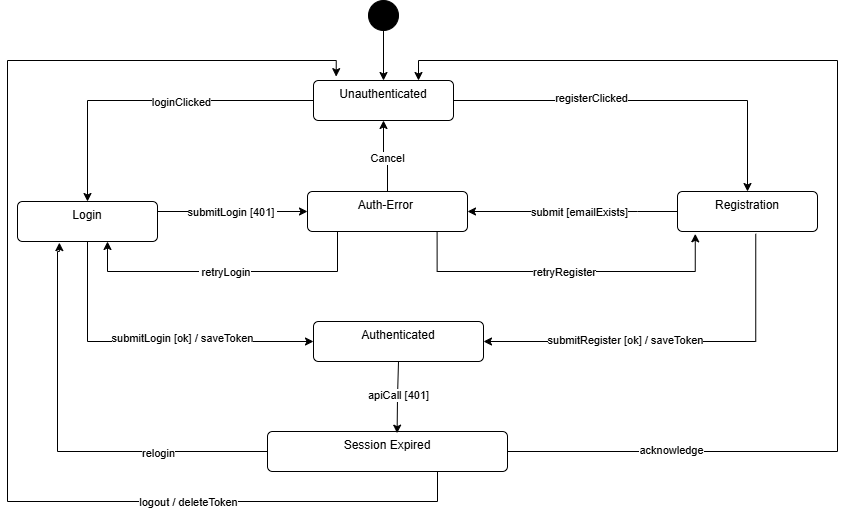

The diagram above was exported from draw.io. Its source (the exported page's mxGraphModel, read from the mxfile embedded in the PNG):
<mxGraphModel dx="1119" dy="621" grid="1" gridSize="10" guides="0" tooltips="1" connect="1" arrows="1" fold="1" page="1" pageScale="1" pageWidth="1100" pageHeight="850" math="0" shadow="0">
  <root>
    <mxCell id="0" />
    <mxCell id="1" parent="0" />
    <mxCell id="Lcz8ijUBdUNcPobDE2zl-15" edge="1" parent="1" style="edgeStyle=orthogonalEdgeStyle;rounded=0;orthogonalLoop=1;jettySize=auto;html=1;exitX=0.5;exitY=1;exitDx=0;exitDy=0;entryX=0.5;entryY=0;entryDx=0;entryDy=0;" target="Lcz8ijUBdUNcPobDE2zl-5">
      <mxGeometry relative="1" as="geometry">
        <mxPoint x="466" y="49" as="sourcePoint" />
      </mxGeometry>
    </mxCell>
    <mxCell id="Lcz8ijUBdUNcPobDE2zl-21" edge="1" parent="1" source="Lcz8ijUBdUNcPobDE2zl-4" style="edgeStyle=orthogonalEdgeStyle;rounded=0;orthogonalLoop=1;jettySize=auto;html=1;exitX=0;exitY=0.5;exitDx=0;exitDy=0;entryX=1;entryY=0.5;entryDx=0;entryDy=0;" target="Lcz8ijUBdUNcPobDE2zl-9">
      <mxGeometry relative="1" as="geometry">
        <Array as="points">
          <mxPoint x="720" y="230" />
          <mxPoint x="720" y="230" />
        </Array>
      </mxGeometry>
    </mxCell>
    <mxCell id="Lcz8ijUBdUNcPobDE2zl-39" connectable="0" parent="Lcz8ijUBdUNcPobDE2zl-21" style="edgeLabel;html=1;align=center;verticalAlign=middle;resizable=0;points=[];" value="submit [emailExists]" vertex="1">
      <mxGeometry relative="1" x="-0.6006" y="5" as="geometry">
        <mxPoint x="-56" y="-5" as="offset" />
      </mxGeometry>
    </mxCell>
    <mxCell id="Lcz8ijUBdUNcPobDE2zl-43" edge="1" parent="1" source="Lcz8ijUBdUNcPobDE2zl-4" style="edgeStyle=orthogonalEdgeStyle;rounded=0;orthogonalLoop=1;jettySize=auto;html=1;exitX=0.559;exitY=1.058;exitDx=0;exitDy=0;entryX=1;entryY=0.5;entryDx=0;entryDy=0;exitPerimeter=0;" target="Lcz8ijUBdUNcPobDE2zl-10">
      <mxGeometry relative="1" as="geometry">
        <Array as="points">
          <mxPoint x="838" y="360" />
        </Array>
        <mxPoint x="516.0000000000002" y="514" as="targetPoint" />
      </mxGeometry>
    </mxCell>
    <mxCell id="Lcz8ijUBdUNcPobDE2zl-51" connectable="0" parent="Lcz8ijUBdUNcPobDE2zl-43" style="edgeLabel;html=1;align=center;verticalAlign=middle;resizable=0;points=[];" value="submitRegister [ok] / saveToken" vertex="1">
      <mxGeometry relative="1" x="0.4551" y="-2" as="geometry">
        <mxPoint x="38" as="offset" />
      </mxGeometry>
    </mxCell>
    <mxCell id="Lcz8ijUBdUNcPobDE2zl-4" parent="1" style="html=1;align=center;verticalAlign=top;rounded=1;absoluteArcSize=1;arcSize=10;dashed=0;whiteSpace=wrap;" value="Registration" vertex="1">
      <mxGeometry height="40" width="140" x="760" y="210" as="geometry" />
    </mxCell>
    <mxCell id="Lcz8ijUBdUNcPobDE2zl-61" edge="1" parent="1" source="Lcz8ijUBdUNcPobDE2zl-5" style="edgeStyle=orthogonalEdgeStyle;rounded=0;orthogonalLoop=1;jettySize=auto;html=1;exitX=1;exitY=0.5;exitDx=0;exitDy=0;" target="Lcz8ijUBdUNcPobDE2zl-4">
      <mxGeometry relative="1" as="geometry" />
    </mxCell>
    <mxCell id="Lcz8ijUBdUNcPobDE2zl-85" connectable="0" parent="Lcz8ijUBdUNcPobDE2zl-61" style="edgeLabel;html=1;align=center;verticalAlign=middle;resizable=0;points=[];" value="registerClicked" vertex="1">
      <mxGeometry relative="1" x="-0.2837" y="3" as="geometry">
        <mxPoint as="offset" />
      </mxGeometry>
    </mxCell>
    <mxCell id="Lcz8ijUBdUNcPobDE2zl-62" edge="1" parent="1" source="Lcz8ijUBdUNcPobDE2zl-5" style="edgeStyle=orthogonalEdgeStyle;rounded=0;orthogonalLoop=1;jettySize=auto;html=1;exitX=0;exitY=0.5;exitDx=0;exitDy=0;entryX=0.5;entryY=0;entryDx=0;entryDy=0;" target="Lcz8ijUBdUNcPobDE2zl-7">
      <mxGeometry relative="1" as="geometry" />
    </mxCell>
    <mxCell id="Lcz8ijUBdUNcPobDE2zl-64" connectable="0" parent="Lcz8ijUBdUNcPobDE2zl-62" style="edgeLabel;html=1;align=center;verticalAlign=middle;resizable=0;points=[];" value="loginClicked" vertex="1">
      <mxGeometry relative="1" x="-0.1874" y="1" as="geometry">
        <mxPoint as="offset" />
      </mxGeometry>
    </mxCell>
    <mxCell id="Lcz8ijUBdUNcPobDE2zl-5" parent="1" style="html=1;align=center;verticalAlign=top;rounded=1;absoluteArcSize=1;arcSize=10;dashed=0;whiteSpace=wrap;" value="Unauthenticated" vertex="1">
      <mxGeometry height="40" width="140" x="396" y="99" as="geometry" />
    </mxCell>
    <mxCell id="Lcz8ijUBdUNcPobDE2zl-37" edge="1" parent="1" source="Lcz8ijUBdUNcPobDE2zl-7" style="rounded=0;orthogonalLoop=1;jettySize=auto;html=1;exitX=1;exitY=0.25;exitDx=0;exitDy=0;entryX=0;entryY=0.5;entryDx=0;entryDy=0;edgeStyle=orthogonalEdgeStyle;" target="Lcz8ijUBdUNcPobDE2zl-9">
      <mxGeometry relative="1" as="geometry">
        <mxPoint x="460" y="339" as="targetPoint" />
      </mxGeometry>
    </mxCell>
    <mxCell id="Lcz8ijUBdUNcPobDE2zl-38" connectable="0" parent="Lcz8ijUBdUNcPobDE2zl-37" style="edgeLabel;html=1;align=center;verticalAlign=middle;resizable=0;points=[];" value="submitLogin [401]&amp;nbsp;" vertex="1">
      <mxGeometry relative="1" x="-0.4614" y="-2" as="geometry">
        <mxPoint x="34" y="-2" as="offset" />
      </mxGeometry>
    </mxCell>
    <mxCell id="Lcz8ijUBdUNcPobDE2zl-42" edge="1" parent="1" source="Lcz8ijUBdUNcPobDE2zl-7" style="edgeStyle=orthogonalEdgeStyle;rounded=0;orthogonalLoop=1;jettySize=auto;html=1;exitX=0.5;exitY=1;exitDx=0;exitDy=0;entryX=0;entryY=0.5;entryDx=0;entryDy=0;" target="Lcz8ijUBdUNcPobDE2zl-10">
      <mxGeometry relative="1" as="geometry">
        <mxPoint x="421" y="514" as="targetPoint" />
      </mxGeometry>
    </mxCell>
    <mxCell id="Lcz8ijUBdUNcPobDE2zl-78" connectable="0" parent="Lcz8ijUBdUNcPobDE2zl-42" style="edgeLabel;html=1;align=center;verticalAlign=middle;resizable=0;points=[];" value="submitLogin [ok] / saveToken" vertex="1">
      <mxGeometry relative="1" x="0.4456" y="4" as="geometry">
        <mxPoint x="-42" as="offset" />
      </mxGeometry>
    </mxCell>
    <mxCell id="Lcz8ijUBdUNcPobDE2zl-7" parent="1" style="html=1;align=center;verticalAlign=top;rounded=1;absoluteArcSize=1;arcSize=10;dashed=0;whiteSpace=wrap;" value="Login" vertex="1">
      <mxGeometry height="40" width="140" x="100" y="220" as="geometry" />
    </mxCell>
    <mxCell id="Lcz8ijUBdUNcPobDE2zl-67" edge="1" parent="1" source="Lcz8ijUBdUNcPobDE2zl-9" style="rounded=0;orthogonalLoop=1;jettySize=auto;html=1;exitX=0.5;exitY=0;exitDx=0;exitDy=0;entryX=0.5;entryY=1;entryDx=0;entryDy=0;edgeStyle=orthogonalEdgeStyle;" target="Lcz8ijUBdUNcPobDE2zl-5">
      <mxGeometry relative="1" as="geometry">
        <mxPoint x="470" y="320" as="targetPoint" />
      </mxGeometry>
    </mxCell>
    <mxCell id="Lcz8ijUBdUNcPobDE2zl-80" connectable="0" parent="Lcz8ijUBdUNcPobDE2zl-67" style="edgeLabel;html=1;align=center;verticalAlign=middle;resizable=0;points=[];" value="Cancel" vertex="1">
      <mxGeometry relative="1" x="-0.0845" y="1" as="geometry">
        <mxPoint as="offset" />
      </mxGeometry>
    </mxCell>
    <mxCell id="Lcz8ijUBdUNcPobDE2zl-9" parent="1" style="html=1;align=center;verticalAlign=top;rounded=1;absoluteArcSize=1;arcSize=10;dashed=0;whiteSpace=wrap;" value="Auth-Error&amp;nbsp;" vertex="1">
      <mxGeometry height="40" width="160" x="390" y="210" as="geometry" />
    </mxCell>
    <mxCell id="Lcz8ijUBdUNcPobDE2zl-10" parent="1" style="html=1;align=center;verticalAlign=top;rounded=1;absoluteArcSize=1;arcSize=10;dashed=0;whiteSpace=wrap;" value="Authenticated" vertex="1">
      <mxGeometry height="40" width="170" x="396" y="340" as="geometry" />
    </mxCell>
    <mxCell id="Lcz8ijUBdUNcPobDE2zl-13" parent="1" style="ellipse;fillColor=strokeColor;html=1;" value="" vertex="1">
      <mxGeometry height="30" width="30" x="451" y="19" as="geometry" />
    </mxCell>
    <mxCell id="Lcz8ijUBdUNcPobDE2zl-73" edge="1" parent="1" source="Lcz8ijUBdUNcPobDE2zl-22" style="edgeStyle=orthogonalEdgeStyle;rounded=0;orthogonalLoop=1;jettySize=auto;html=1;exitX=1;exitY=0.5;exitDx=0;exitDy=0;entryX=0.75;entryY=0;entryDx=0;entryDy=0;" target="Lcz8ijUBdUNcPobDE2zl-5">
      <mxGeometry relative="1" as="geometry">
        <Array as="points">
          <mxPoint x="920" y="470" />
          <mxPoint x="920" y="79" />
          <mxPoint x="501" y="79" />
        </Array>
        <mxPoint x="730" y="670" as="targetPoint" />
      </mxGeometry>
    </mxCell>
    <mxCell id="Lcz8ijUBdUNcPobDE2zl-77" connectable="0" parent="Lcz8ijUBdUNcPobDE2zl-73" style="edgeLabel;html=1;align=center;verticalAlign=middle;resizable=0;points=[];" value="acknowledge" vertex="1">
      <mxGeometry relative="1" x="-0.7169" y="2" as="geometry">
        <mxPoint as="offset" />
      </mxGeometry>
    </mxCell>
    <mxCell id="Lcz8ijUBdUNcPobDE2zl-74" edge="1" parent="1" source="Lcz8ijUBdUNcPobDE2zl-22" style="edgeStyle=orthogonalEdgeStyle;rounded=0;orthogonalLoop=1;jettySize=auto;html=1;exitX=0;exitY=0.5;exitDx=0;exitDy=0;entryX=0.299;entryY=1.028;entryDx=0;entryDy=0;entryPerimeter=0;" target="Lcz8ijUBdUNcPobDE2zl-7">
      <mxGeometry relative="1" as="geometry">
        <Array as="points">
          <mxPoint x="140" y="470" />
          <mxPoint x="140" y="270" />
          <mxPoint x="142" y="270" />
        </Array>
      </mxGeometry>
    </mxCell>
    <mxCell id="Lcz8ijUBdUNcPobDE2zl-87" connectable="0" parent="Lcz8ijUBdUNcPobDE2zl-74" style="edgeLabel;html=1;align=center;verticalAlign=middle;resizable=0;points=[];" value="relogin" vertex="1">
      <mxGeometry relative="1" x="-0.4742" y="1" as="geometry">
        <mxPoint as="offset" />
      </mxGeometry>
    </mxCell>
    <mxCell id="Lcz8ijUBdUNcPobDE2zl-22" parent="1" style="html=1;align=center;verticalAlign=top;rounded=1;absoluteArcSize=1;arcSize=10;dashed=0;whiteSpace=wrap;" value="Session Expired" vertex="1">
      <mxGeometry height="40" width="240" x="350" y="450" as="geometry" />
    </mxCell>
    <mxCell id="Lcz8ijUBdUNcPobDE2zl-48" edge="1" parent="1" style="rounded=0;orthogonalLoop=1;jettySize=auto;html=1;exitX=0.5;exitY=1;exitDx=0;exitDy=0;entryX=0.54;entryY=0.042;entryDx=0;entryDy=0;entryPerimeter=0;edgeStyle=orthogonalEdgeStyle;">
      <mxGeometry relative="1" as="geometry">
        <Array as="points">
          <mxPoint x="480" y="380" />
          <mxPoint x="480" y="416" />
        </Array>
        <mxPoint x="481" y="380" as="sourcePoint" />
        <mxPoint x="479.6" y="451.67999999999995" as="targetPoint" />
      </mxGeometry>
    </mxCell>
    <mxCell id="Lcz8ijUBdUNcPobDE2zl-82" connectable="0" parent="Lcz8ijUBdUNcPobDE2zl-48" style="edgeLabel;html=1;align=center;verticalAlign=middle;resizable=0;points=[];" value="apiCall [401]" vertex="1">
      <mxGeometry relative="1" x="0.4349" y="1" as="geometry">
        <mxPoint y="-18" as="offset" />
      </mxGeometry>
    </mxCell>
    <mxCell id="Lcz8ijUBdUNcPobDE2zl-57" edge="1" parent="1" source="Lcz8ijUBdUNcPobDE2zl-9" style="edgeStyle=orthogonalEdgeStyle;rounded=0;orthogonalLoop=1;jettySize=auto;html=1;exitX=0.25;exitY=1;exitDx=0;exitDy=0;">
      <mxGeometry relative="1" as="geometry">
        <Array as="points">
          <mxPoint x="420" y="250" />
          <mxPoint x="420" y="290" />
          <mxPoint x="190" y="290" />
        </Array>
        <mxPoint x="410" y="429" as="sourcePoint" />
        <mxPoint x="190" y="260" as="targetPoint" />
      </mxGeometry>
    </mxCell>
    <mxCell id="Lcz8ijUBdUNcPobDE2zl-86" connectable="0" parent="Lcz8ijUBdUNcPobDE2zl-57" style="edgeLabel;html=1;align=center;verticalAlign=middle;resizable=0;points=[];" value="&amp;nbsp;retryLogin" vertex="1">
      <mxGeometry relative="1" x="0.1292" y="1" as="geometry">
        <mxPoint x="11" y="-1" as="offset" />
      </mxGeometry>
    </mxCell>
    <mxCell id="Lcz8ijUBdUNcPobDE2zl-58" edge="1" parent="1" source="Lcz8ijUBdUNcPobDE2zl-9" style="edgeStyle=orthogonalEdgeStyle;rounded=0;orthogonalLoop=1;jettySize=auto;html=1;exitX=0.81;exitY=1.015;exitDx=0;exitDy=0;entryX=0.127;entryY=1.058;entryDx=0;entryDy=0;exitPerimeter=0;entryPerimeter=0;" target="Lcz8ijUBdUNcPobDE2zl-4">
      <mxGeometry relative="1" as="geometry">
        <Array as="points">
          <mxPoint x="520" y="290" />
          <mxPoint x="778" y="290" />
        </Array>
        <mxPoint x="526.1600000000001" y="428.99999999999994" as="sourcePoint" />
        <mxPoint x="690" y="178.08" as="targetPoint" />
      </mxGeometry>
    </mxCell>
    <mxCell id="Lcz8ijUBdUNcPobDE2zl-60" connectable="0" parent="Lcz8ijUBdUNcPobDE2zl-58" style="edgeLabel;html=1;align=center;verticalAlign=middle;resizable=0;points=[];" value="retryRegister" vertex="1">
      <mxGeometry relative="1" x="0.2207" y="2" as="geometry">
        <mxPoint x="-39" y="2" as="offset" />
      </mxGeometry>
    </mxCell>
    <mxCell id="Lcz8ijUBdUNcPobDE2zl-70" edge="1" parent="1" style="edgeStyle=orthogonalEdgeStyle;rounded=0;orthogonalLoop=1;jettySize=auto;html=1;exitX=0.5;exitY=1;exitDx=0;exitDy=0;entryX=0.162;entryY=-0.097;entryDx=0;entryDy=0;entryPerimeter=0;" target="Lcz8ijUBdUNcPobDE2zl-5">
      <mxGeometry relative="1" as="geometry">
        <Array as="points">
          <mxPoint x="520" y="520" />
          <mxPoint x="90" y="520" />
          <mxPoint x="90" y="79" />
          <mxPoint x="419" y="79" />
        </Array>
        <mxPoint x="520" y="490" as="sourcePoint" />
        <mxPoint x="471.05999999999995" y="100.83999999999992" as="targetPoint" />
      </mxGeometry>
    </mxCell>
    <mxCell id="Lcz8ijUBdUNcPobDE2zl-83" connectable="0" parent="Lcz8ijUBdUNcPobDE2zl-70" style="edgeLabel;html=1;align=center;verticalAlign=middle;resizable=0;points=[];" value="logout / deleteToken" vertex="1">
      <mxGeometry relative="1" x="-0.551" as="geometry">
        <mxPoint as="offset" />
      </mxGeometry>
    </mxCell>
  </root>
</mxGraphModel>